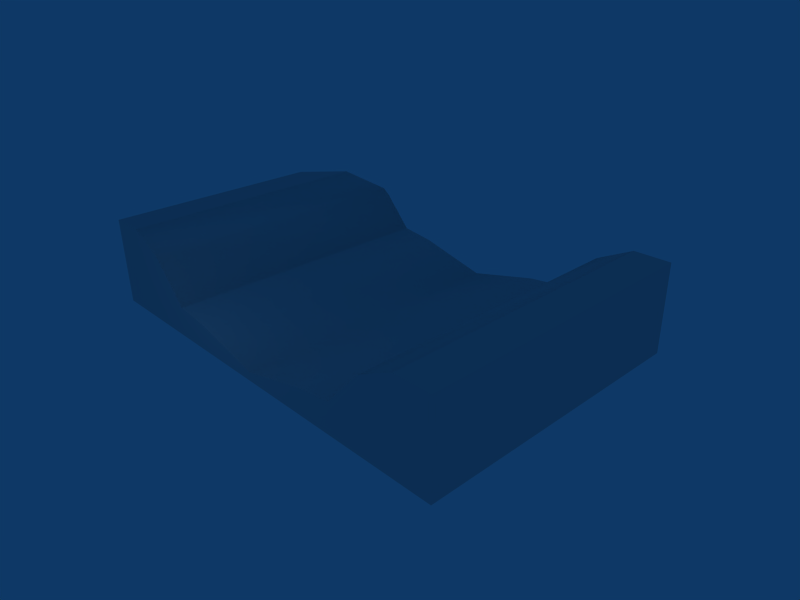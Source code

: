 # Source: ramp.blend  (saved by Blender 2.49.2; exported with 4.5.12 LTS)
import bpy
from mathutils import Matrix  # noqa: F401  (used for matrix-valued properties, if any)

bpy.ops.wm.read_factory_settings(use_empty=True)
scene = bpy.context.scene
scene.name = 'Scene'

# ---- collections
col_collection_1 = bpy.data.collections.new('Collection 1'); scene.collection.children.link(col_collection_1)

# ---- materials (node trees are filled in below, after node groups)
mat_material = bpy.data.materials.new('Material')
mat_material.alpha_threshold = 0.0
mat_material.roughness = 0.5
mat_material.line_color = (0.0, 0.0, 0.0, 1.0)

# ---- material node trees

# ---- world
world_world = bpy.data.worlds.new('World'); scene.world = world_world
world_world.color = (0.05656, 0.2208, 0.4)
world_world.use_sun_shadow = False
world_world.sun_shadow_jitter_overblur = 0.0
world_world.cycles.sampling_method = 'MANUAL'
world_world.cycles.sample_map_resolution = 256

# ---- cameras
cam_camera = bpy.data.cameras.new('Camera')
cam_camera.passepartout_alpha = 0.2
cam_camera.clip_end = 100.0
cam_camera.lens = 35.0
cam_camera.ortho_scale = 7.314
cam_camera.show_passepartout = False
cam_camera.show_safe_areas = True
cam_camera.dof.focus_distance = 0.0
cam_camera.dof.aperture_fstop = 128.0

# ---- lights
light_spot_001 = bpy.data.lights.new('Spot.001', 'POINT')
light_spot_001.transmission_factor = 0.0
light_spot_001.cutoff_distance = 30.0
light_spot_001.energy = 150.0
light_spot_001.shadow_buffer_clip_start = 1.001
light_spot_001.shadow_soft_size = 1.0
light_spot_001.shadow_maximum_resolution = 0.006
light_spot_001.use_absolute_resolution = True
light_spot_001.cycles.use_multiple_importance_sampling = False
light_spot = bpy.data.lights.new('Spot', 'POINT')
light_spot.transmission_factor = 0.0
light_spot.cutoff_distance = 30.0
light_spot.energy = 150.0
light_spot.shadow_buffer_clip_start = 1.001
light_spot.shadow_soft_size = 1.0
light_spot.shadow_maximum_resolution = 0.006
light_spot.use_absolute_resolution = True
light_spot.cycles.use_multiple_importance_sampling = False

# ---- meshes
me_cube_001 = bpy.data.meshes.new('Cube.001')
me_cube_001.from_pydata([(1.25, 1.0, -1.0), (1.25, -1.0, -1.0), (-1.25, -1.0, -1.0), (-1.25, 1.0, -1.0), (1.25, 1.0, 19.46), (1.25, -1.0, 19.46), (-1.25, -1.0, 19.46), (-1.25, 1.0, 19.46), (1.0, -1.0, -1.0), (0.75, -1.0, -1.0), (0.5, -1.0, -1.0), (-5.96e-08, -1.0, -1.0), (-0.5, -1.0, -1.0), (-0.75, -1.0, -1.0), (-1.0, -1.0, -1.0), (1.0, 1.0, -1.0), (0.75, 1.0, -1.0), (0.5, 1.0, -1.0), (1.788e-07, 1.0, -1.0), (-0.5, 1.0, -1.0), (-0.75, 1.0, -1.0), (-1.0, 1.0, -1.0), (1.0, -1.0, 15.3), (0.75, -1.0, 6.074), (0.5, -1.0, 5.06), (-5.066e-07, -1.0, 1.0), (-0.5, -1.0, 5.06), (-0.75, -1.0, 6.074), (-1.0, -1.0, 15.3), (1.0, 1.0, 15.3), (0.75, 1.0, 6.074), (0.5, 1.0, 5.06), (2.682e-07, 1.0, 1.0), (-0.5, 1.0, 5.06), (-0.75, 1.0, 6.074), (-1.0, 1.0, 15.3), (-1.5, 1.0, -1.0), (-1.5, 1.0, 19.46), (-1.5, -1.0, -1.0), (-1.5, -1.0, 19.46), (1.5, 1.0, -1.0), (1.5, 1.0, 19.46), (1.5, -1.0, -1.0), (1.5, -1.0, 19.46)], [], [(15, 0, 1, 8), (8, 9, 16, 15), (9, 10, 17, 16), (10, 11, 18, 17), (11, 12, 19, 18), (12, 13, 20, 19), (13, 14, 21, 20), (14, 2, 3, 21), (4, 29, 22, 5), (29, 30, 23, 22), (30, 31, 24, 23), (31, 32, 25, 24), (32, 33, 26, 25), (33, 34, 27, 26), (34, 35, 28, 27), (35, 7, 6, 28), (5, 22, 8, 1), (22, 23, 9, 8), (23, 24, 10, 9), (24, 25, 11, 10), (25, 26, 12, 11), (26, 27, 13, 12), (27, 28, 14, 13), (28, 6, 2, 14), (0, 15, 29, 4), (15, 16, 30, 29), (16, 17, 31, 30), (17, 18, 32, 31), (18, 19, 33, 32), (19, 20, 34, 33), (20, 21, 35, 34), (21, 3, 7, 35), (7, 3, 36, 37), (2, 6, 39, 38), (6, 7, 37, 39), (3, 2, 38, 36), (38, 39, 37, 36), (0, 4, 41, 40), (5, 1, 42, 43), (4, 5, 43, 41), (1, 0, 40, 42), (40, 41, 43, 42)])
me_cube_001.polygons.foreach_set('use_smooth', [0, 0, 0, 0, 0, 0, 0, 0, 1, 1, 1, 1, 1, 1, 1, 1, 0, 0, 0, 0, 0, 0, 0, 0, 0, 0, 0, 0, 0, 0, 0, 0, 0, 0, 0, 0, 0, 0, 0, 0, 0, 0])
_uv = me_cube_001.uv_layers.new(name='UVTex')
_uv.uv.foreach_set('vector', [1.3, -0.5, 1.5, -0.5, 1.5, 1.5, 1.3, 1.5, 1.3, 1.5, 1.1, 1.5, 1.1, -0.5, 1.3, -0.5, 1.1, 1.5, 0.9, 1.5, 0.9, -0.5, 1.1, -0.5, 0.9, 1.5, 0.5, 1.5, 0.5, -0.5, 0.9, -0.5, 0.5, 1.5, 0.1, 1.5, 0.1, -0.5, 0.5, -0.5, 0.1, 1.5, -0.1, 1.5, -0.1, -0.5, 0.1, -0.5, -0.1, 1.5, -0.3, 1.5, -0.3, -0.5, -0.1, -0.5, -0.3, 1.5, -0.5, 1.5, -0.5, -0.5, -0.3, -0.5, 3.904, 3.222, 3.121, 3.121, 3.121, -2.122, 3.904, -2.225, 3.121, 3.121, 2.33, 2.94, 2.33, -1.938, 3.121, -2.122, 2.33, 2.94, 1.605, 2.71, 1.605, -1.706, 2.33, -1.938, 1.605, 2.71, 0.5018, 2.58, 0.5018, -1.574, 1.605, -1.706, 0.5018, 2.58, -0.6027, 2.71, -0.6027, -1.706, 0.5018, -1.574, -0.6027, 2.71, -1.329, 2.94, -1.329, -1.938, -0.6027, -1.706, -1.329, 2.94, -2.122, 3.121, -2.122, -2.122, -1.329, -1.938, -2.122, 3.121, -2.905, 3.222, -2.905, -2.225, -2.122, -2.122, 2.5, 2.5, 2.1, 2.028, 2.1, -1.5, 2.5, -1.5, 2.1, 2.028, 1.7, 1.085, 1.7, -1.5, 2.1, -1.5, 1.7, 1.085, 1.3, -0.3302, 1.3, -1.5, 1.7, -1.5, 1.3, -0.3302, 0.5, -1.274, 0.5, -1.5, 1.3, -1.5, 0.5, -1.274, -0.3, -0.3302, -0.3, -1.5, 0.5, -1.5, -0.3, -0.3302, -0.7, 1.085, -0.7, -1.5, -0.3, -1.5, -0.7, 1.085, -1.1, 2.028, -1.1, -1.5, -0.7, -1.5, -1.1, 2.028, -1.5, 2.5, -1.5, -1.5, -1.1, -1.5, -1.5, -1.5, -1.1, -1.5, -1.1, 2.028, -1.5, 2.5, -1.1, -1.5, -0.7, -1.5, -0.7, 1.085, -1.1, 2.028, -0.7, -1.5, -0.3, -1.5, -0.3, -0.3302, -0.7, 1.085, -0.3, -1.5, 0.5, -1.5, 0.5, -1.274, -0.3, -0.3302, 0.5, -1.5, 1.3, -1.5, 1.3, -0.3302, 0.5, -1.274, 1.3, -1.5, 1.7, -1.5, 1.7, 1.085, 1.3, -0.3302, 1.7, -1.5, 2.1, -1.5, 2.1, 2.028, 1.7, 1.085, 2.1, -1.5, 2.5, -1.5, 2.5, 2.5, 2.1, 2.028, 0.0, -0.5, 1.0, -0.5, 1.0, 1.5, 0.0, 1.5, 0.0, -0.5, 1.0, -0.5, 1.0, 1.5, 0.0, 1.5, -1.5, 0.0, 2.5, 0.0, 2.5, 1.0, -1.5, 1.0, -1.5, 0.0, 2.5, 0.0, 2.5, 1.0, -1.5, 1.0, 0.0, -0.5, 1.0, -0.5, 1.0, 1.5, 0.0, 1.5, 0.0, -0.5, 1.0, -0.5, 1.0, 1.5, 0.0, 1.5, 0.0, -0.5, 1.0, -0.5, 1.0, 1.5, 0.0, 1.5, -1.5, 0.0, 2.5, 0.0, 2.5, 1.0, -1.5, 1.0, -1.5, 0.0, 2.5, 0.0, 2.5, 1.0, -1.5, 1.0, 0.0, -0.5, 1.0, -0.5, 1.0, 1.5, 0.0, 1.5])
me_cube_001.materials.append(mat_material)
me_cube_001.use_remesh_preserve_volume = False
me_cube_001.use_remesh_preserve_attributes = False
me_cube_001.use_mirror_vertex_groups = False
me_cube_001.update()

# ---- objects
ob_lamp_001 = bpy.data.objects.new('Lamp.001', light_spot_001)
ob_cube = bpy.data.objects.new('Cube', me_cube_001)
ob_lamp = bpy.data.objects.new('Lamp', light_spot)
ob_camera = bpy.data.objects.new('Camera', cam_camera)

# ---- transforms, parenting, visibility, modifiers, constraints
ob_lamp_001.location = (30.08, 0.005453, 39.9)
ob_lamp_001.rotation_euler = (0.6503, 0.05522, 1.866)
ob_lamp_001.lock_rotations_4d = False
ob_lamp_001.empty_display_type = 'ARROWS'
ob_lamp_001.color = (0.0, 0.0, 0.0, 0.0)
ob_lamp_001.lineart.crease_threshold = 0.0
ob_cube.location = (0.0, 0.0, 0.6)
ob_cube.scale = (16.0, 16.0, 0.48)
ob_cube.lock_rotations_4d = False
ob_cube.empty_display_type = 'ARROWS'
ob_cube.lineart.crease_threshold = 0.0
ob_lamp.location = (-4.924, -20.99, 11.9)
ob_lamp.rotation_euler = (0.6503, 0.05522, 1.866)
ob_lamp.lock_rotations_4d = False
ob_lamp.empty_display_type = 'ARROWS'
ob_lamp.color = (0.0, 0.0, 0.0, 0.0)
ob_lamp.lineart.crease_threshold = 0.0
ob_camera.location = (55.45, -48.23, 39.61)
ob_camera.rotation_euler = (1.109, 0.01082, 0.8149)
ob_camera.scale = (7.412, 7.412, 7.412)
ob_camera.lock_rotations_4d = False
ob_camera.empty_display_type = 'ARROWS'
ob_camera.color = (0.0, 0.0, 0.0, 0.0)
ob_camera.display_type = 'WIRE'
ob_camera.lineart.crease_threshold = 0.0

# ---- collection membership
col_collection_1.objects.link(ob_lamp_001)
col_collection_1.objects.link(ob_cube)
col_collection_1.objects.link(ob_lamp)
col_collection_1.objects.link(ob_camera)

# ---- scene / render settings (as saved in the file)
scene.camera = ob_camera
scene.frame_start = 1; scene.frame_end = 250; scene.frame_set(1)
scene.render.engine = 'BLENDER_EEVEE_NEXT'
scene.render.image_settings.file_format = 'JPEG'
scene.render.image_settings.color_mode = 'RGB'
scene.render.image_settings.compression = 90
scene.render.resolution_x = 800
scene.render.resolution_y = 600
scene.render.pixel_aspect_x = 100.0
scene.render.pixel_aspect_y = 100.0
scene.render.fps = 25
scene.render.dither_intensity = 0.0
scene.render.use_compositing = False
scene.render.use_sequencer = False
scene.render.bake_margin = 2
scene.render.bake_bias = 0.0
scene.render.use_stamp_time = False
scene.render.use_stamp_date = False
scene.render.use_stamp_frame = False
scene.render.use_stamp_camera = False
scene.render.use_stamp_scene = False
scene.render.use_stamp_filename = False
scene.render.use_stamp_render_time = False
scene.render.stamp_font_size = 0
scene.cycles.use_denoising = False
scene.cycles.samples = 10
scene.cycles.sampling_pattern = 'TABULATED_SOBOL'
scene.cycles.light_sampling_threshold = 0.0
scene.cycles.use_adaptive_sampling = False
scene.cycles.use_light_tree = False
scene.cycles.blur_glossy = 0.0
scene.cycles.volume_bounces = 1
scene.cycles.pixel_filter_type = 'GAUSSIAN'
scene.cycles.sample_clamp_indirect = 0.0
scene.view_settings.view_transform = 'Raw'
bpy.context.view_layer.update()
